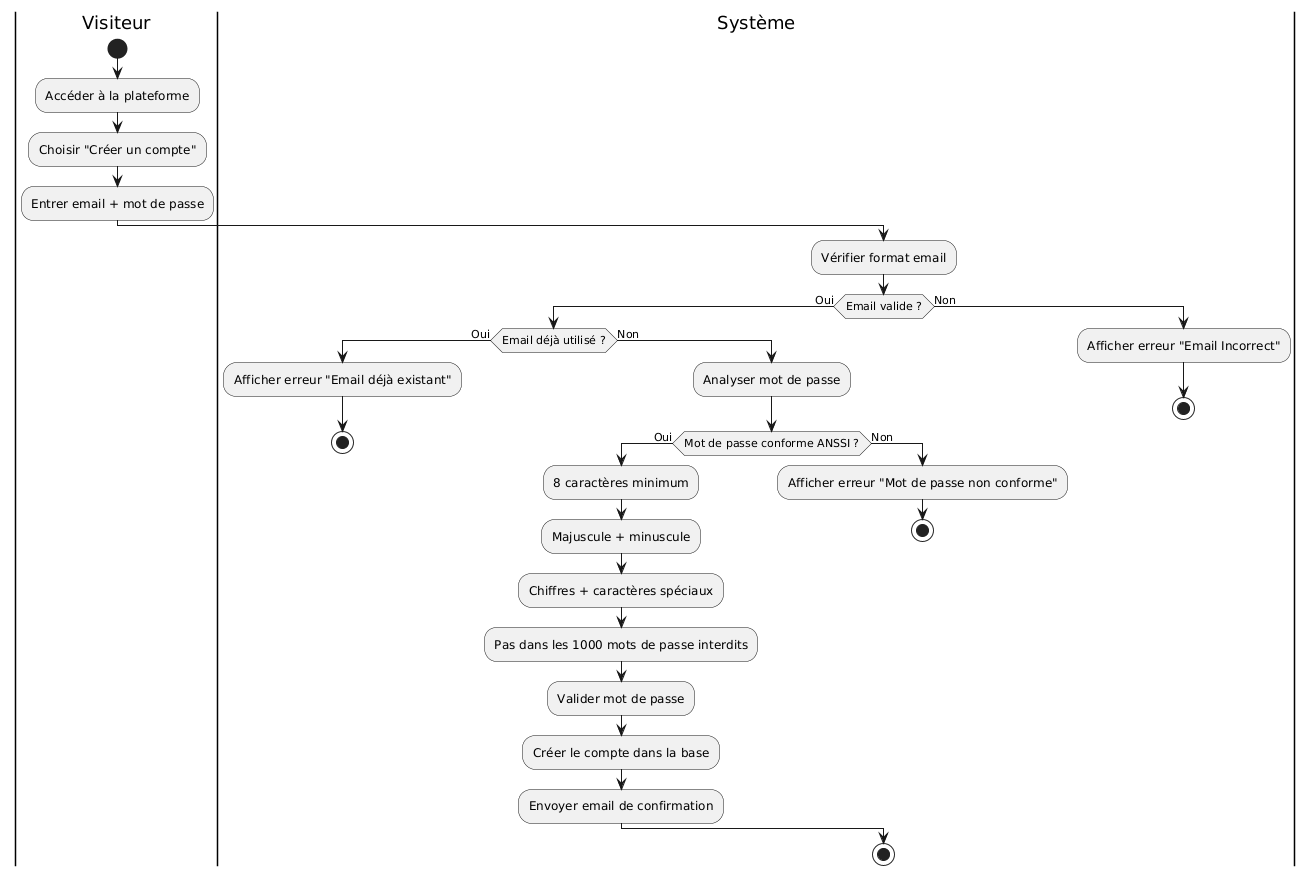

The diagram above was rendered by PlantUML. Its source (embedded in the PNG):
@startuml
|Visiteur|
start
:Accéder à la plateforme;
:Choisir "Créer un compte";
:Entrer email + mot de passe;

|Système|
:Vérifier format email;
if (Email valide ?) then (Oui)
  if (Email déjà utilisé ?) then (Oui)
    :Afficher erreur "Email déjà existant";
    stop
  else (Non)
    :Analyser mot de passe;
    if (Mot de passe conforme ANSSI ?) then (Oui)
      :8 caractères minimum;
      :Majuscule + minuscule;
      :Chiffres + caractères spéciaux;
      :Pas dans les 1000 mots de passe interdits;
      :Valider mot de passe;
      :Créer le compte dans la base;
      :Envoyer email de confirmation;
    else (Non)
      :Afficher erreur "Mot de passe non conforme";
      stop
    endif
  endif
else (Non)
  :Afficher erreur "Email Incorrect";
  stop
endif
stop
@enduml